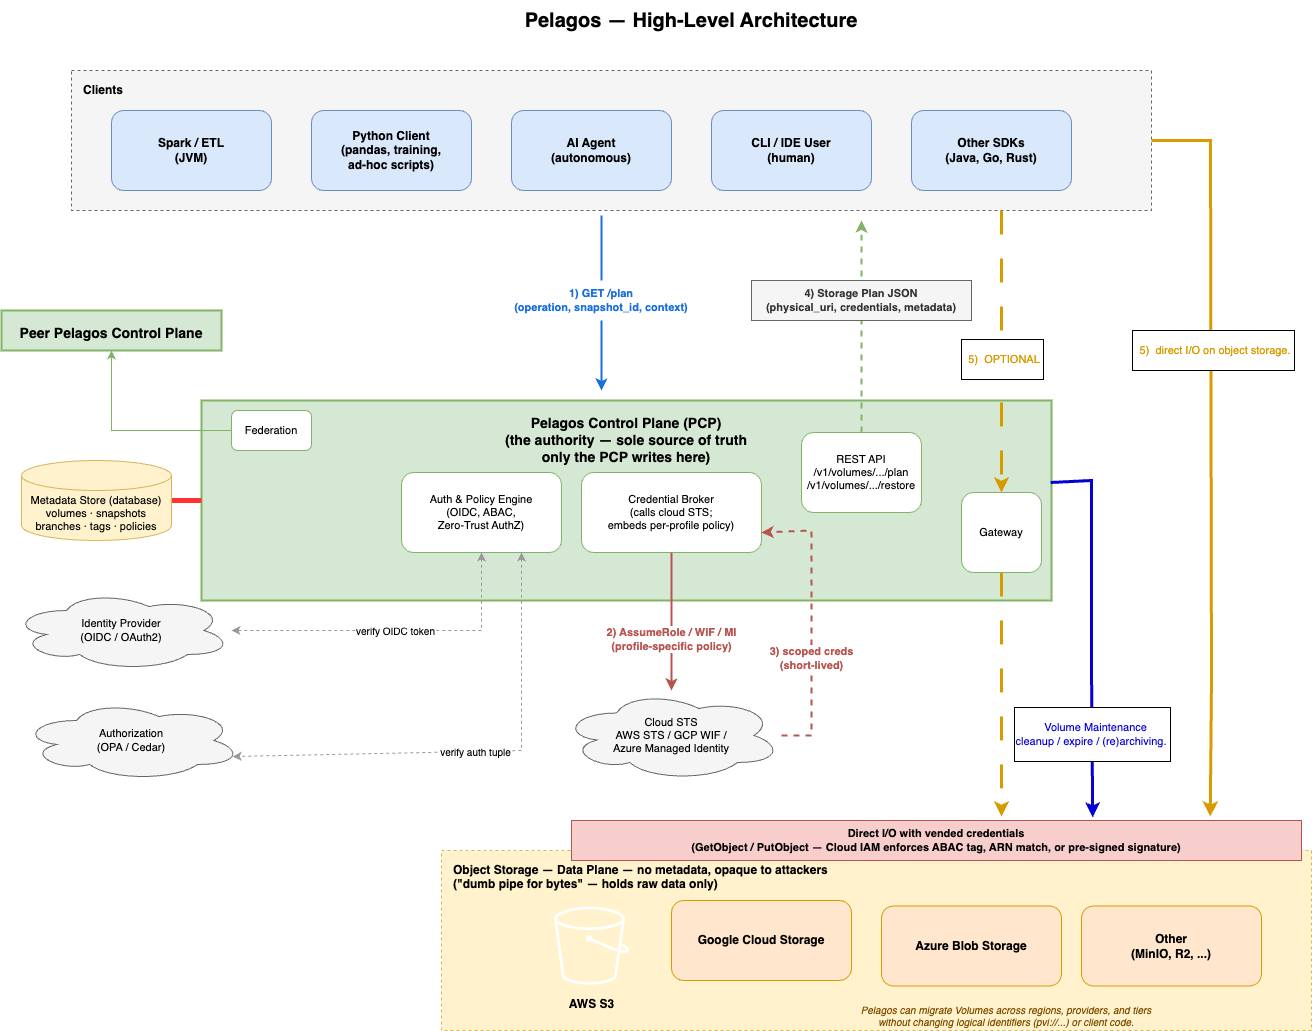

The diagram above was exported from draw.io. Its source (the exported page's mxGraphModel, read from the mxfile embedded in the PNG):
<mxGraphModel dx="2232" dy="1636" grid="1" gridSize="10" guides="1" tooltips="1" connect="1" arrows="1" fold="1" page="1" pageScale="1" pageWidth="1400" pageHeight="900" math="0" shadow="0">
  <root>
    <mxCell id="0" />
    <mxCell id="1" parent="0" />
    <mxCell id="title" value="Pelagos — High-Level Architecture" style="text;html=1;strokeColor=none;fillColor=none;align=center;verticalAlign=middle;whiteSpace=wrap;rounded=0;fontSize=20;fontStyle=1" parent="1" vertex="1">
      <mxGeometry x="400" y="60" width="600" height="40" as="geometry" />
    </mxCell>
    <mxCell id="clients-lane" value="Clients" style="rounded=0;whiteSpace=wrap;html=1;fillColor=#f5f5f5;strokeColor=#666666;dashed=1;fontSize=12;fontStyle=1;verticalAlign=top;align=left;spacingLeft=10;spacingTop=6" parent="1" vertex="1">
      <mxGeometry x="80" y="130" width="1080" height="140" as="geometry" />
    </mxCell>
    <mxCell id="spark" value="Spark / ETL&#10;(JVM)" style="rounded=1;whiteSpace=wrap;html=1;fillColor=#dae8fc;strokeColor=#6c8ebf;fontSize=12;fontStyle=1" parent="1" vertex="1">
      <mxGeometry x="120" y="170" width="160" height="80" as="geometry" />
    </mxCell>
    <mxCell id="python" value="Python Client&#10;(pandas, training,&#10;ad-hoc scripts)" style="rounded=1;whiteSpace=wrap;html=1;fillColor=#dae8fc;strokeColor=#6c8ebf;fontSize=12;fontStyle=1" parent="1" vertex="1">
      <mxGeometry x="320" y="170" width="160" height="80" as="geometry" />
    </mxCell>
    <mxCell id="agent" value="AI Agent&#10;(autonomous)" style="rounded=1;whiteSpace=wrap;html=1;fillColor=#dae8fc;strokeColor=#6c8ebf;fontSize=12;fontStyle=1" parent="1" vertex="1">
      <mxGeometry x="520" y="170" width="160" height="80" as="geometry" />
    </mxCell>
    <mxCell id="cli" value="CLI / IDE User&#10;(human)" style="rounded=1;whiteSpace=wrap;html=1;fillColor=#dae8fc;strokeColor=#6c8ebf;fontSize=12;fontStyle=1" parent="1" vertex="1">
      <mxGeometry x="720" y="170" width="160" height="80" as="geometry" />
    </mxCell>
    <mxCell id="other" value="Other SDKs&#10;(Java, Go, Rust)" style="rounded=1;whiteSpace=wrap;html=1;fillColor=#dae8fc;strokeColor=#6c8ebf;fontSize=12;fontStyle=1" parent="1" vertex="1">
      <mxGeometry x="920" y="170" width="160" height="80" as="geometry" />
    </mxCell>
    <mxCell id="cp-box" value="Pelagos Control Plane (PCP)&lt;br&gt;(the authority — sole source of truth&lt;div&gt;only the PCP writes here)&lt;/div&gt;" style="rounded=0;whiteSpace=wrap;html=1;fillColor=#d5e8d4;strokeColor=#82b366;fontSize=14;fontStyle=1;verticalAlign=top;align=center;spacingTop=8;strokeWidth=2" parent="1" vertex="1">
      <mxGeometry x="210" y="460" width="850" height="200" as="geometry" />
    </mxCell>
    <mxCell id="rest-api" value="REST API&#10;/v1/volumes/.../plan&#10;/v1/volumes/.../restore" style="rounded=1;whiteSpace=wrap;html=1;fillColor=#ffffff;strokeColor=#82b366;fontSize=11" parent="1" vertex="1">
      <mxGeometry x="810" y="492" width="120" height="80" as="geometry" />
    </mxCell>
    <mxCell id="auth" value="Auth &amp; Policy Engine&#10;(OIDC, ABAC,&#10;Zero-Trust AuthZ)" style="rounded=1;whiteSpace=wrap;html=1;fillColor=#ffffff;strokeColor=#82b366;fontSize=11" parent="1" vertex="1">
      <mxGeometry x="410" y="532" width="160" height="80" as="geometry" />
    </mxCell>
    <mxCell id="credbroker" value="Credential Broker&#10;(calls cloud STS;&#10;embeds per-profile policy)" style="rounded=1;whiteSpace=wrap;html=1;fillColor=#ffffff;strokeColor=#82b366;fontSize=11" parent="1" vertex="1">
      <mxGeometry x="590" y="532" width="180" height="80" as="geometry" />
    </mxCell>
    <mxCell id="q62U9XzMX3cS9nVrNWUu-2" style="edgeStyle=orthogonalEdgeStyle;rounded=0;orthogonalLoop=1;jettySize=auto;html=1;entryX=0;entryY=0.5;entryDx=0;entryDy=0;strokeColor=#FF3333;strokeWidth=5;endArrow=none;endFill=0;" edge="1" parent="1" source="metastore" target="cp-box">
      <mxGeometry relative="1" as="geometry" />
    </mxCell>
    <mxCell id="metastore" value="Metadata Store (database)&lt;br&gt;volumes · snapshots&lt;br&gt;branches · tags · policies" style="shape=cylinder3;whiteSpace=wrap;html=1;boundedLbl=1;backgroundOutline=1;size=15;fillColor=#fff2cc;strokeColor=#d6b656;fontSize=11" parent="1" vertex="1">
      <mxGeometry x="30" y="520" width="150" height="80" as="geometry" />
    </mxCell>
    <mxCell id="idp" value="Identity Provider&#10;(OIDC / OAuth2)" style="ellipse;shape=cloud;whiteSpace=wrap;html=1;fillColor=#f5f5f5;strokeColor=#666666;fontSize=11" parent="1" vertex="1">
      <mxGeometry x="20" y="650" width="220" height="80" as="geometry" />
    </mxCell>
    <mxCell id="sts" value="Cloud STS&#10;AWS STS / GCP WIF /&#10;Azure Managed Identity" style="ellipse;shape=cloud;whiteSpace=wrap;html=1;fillColor=#f5f5f5;strokeColor=#666666;fontSize=11" parent="1" vertex="1">
      <mxGeometry x="570" y="750" width="220" height="90" as="geometry" />
    </mxCell>
    <mxCell id="storage-lane" value="Object Storage — Data Plane&amp;nbsp;— no metadata, opaque to attackers&lt;br&gt;(&quot;dumb pipe for bytes&quot; — holds raw data only)" style="rounded=0;whiteSpace=wrap;html=1;fillColor=#fff2cc;strokeColor=#d6b656;dashed=1;fontSize=12;fontStyle=1;verticalAlign=top;align=left;spacingLeft=10;spacingTop=6" parent="1" vertex="1">
      <mxGeometry x="450" y="910" width="870" height="180" as="geometry" />
    </mxCell>
    <mxCell id="s3" value="AWS S3" style="shape=mxgraph.aws4.s3;html=1;labelPosition=center;verticalLabelPosition=bottom;align=center;verticalAlign=top;outlineConnect=0;fontSize=12;fontStyle=1" parent="1" vertex="1">
      <mxGeometry x="562.4200000000001" y="960" width="75.16" height="90" as="geometry" />
    </mxCell>
    <mxCell id="gcs" value="Google Cloud Storage" style="rounded=1;whiteSpace=wrap;html=1;fillColor=#ffe6cc;strokeColor=#d79b00;fontSize=12;fontStyle=1" parent="1" vertex="1">
      <mxGeometry x="680" y="960" width="180" height="80" as="geometry" />
    </mxCell>
    <mxCell id="azure" value="Azure Blob Storage" style="rounded=1;whiteSpace=wrap;html=1;fillColor=#ffe6cc;strokeColor=#d79b00;fontSize=12;fontStyle=1" parent="1" vertex="1">
      <mxGeometry x="890" y="965.5" width="180" height="80" as="geometry" />
    </mxCell>
    <mxCell id="other-storage" value="Other&#10;(MinIO, R2, ...)" style="rounded=1;whiteSpace=wrap;html=1;fillColor=#ffe6cc;strokeColor=#d79b00;fontSize=12;fontStyle=1" parent="1" vertex="1">
      <mxGeometry x="1090" y="965.5" width="180" height="80" as="geometry" />
    </mxCell>
    <mxCell id="storage-note" value="Pelagos can migrate Volumes across regions, providers, and tiers&#10;without changing logical identifiers (pvi://...) or client code." style="text;html=1;strokeColor=none;fillColor=none;align=center;verticalAlign=middle;whiteSpace=wrap;fontSize=10;fontStyle=2;fontColor=#7f4f00" parent="1" vertex="1">
      <mxGeometry x="710" y="1060" width="610" height="30" as="geometry" />
    </mxCell>
    <mxCell id="a1-cli" value="" style="endArrow=classic;html=1;rounded=0;strokeColor=#1a6fdf;strokeWidth=2;" parent="1" edge="1">
      <mxGeometry relative="1" as="geometry">
        <mxPoint x="610" y="275" as="sourcePoint" />
        <mxPoint x="610" y="450" as="targetPoint" />
      </mxGeometry>
    </mxCell>
    <mxCell id="a1-label" value="1) GET /plan&lt;br&gt;(operation, snapshot_id, context)" style="text;html=1;align=center;verticalAlign=middle;whiteSpace=wrap;rounded=0;fontSize=11;fontStyle=1;fontColor=#1a6fdf;fillColor=#ffffff;strokeColor=none" parent="1" vertex="1">
      <mxGeometry x="500" y="340" width="220" height="40" as="geometry" />
    </mxCell>
    <mxCell id="a-idp" value="verify OIDC token" style="endArrow=classic;startArrow=classic;html=1;rounded=0;strokeColor=#999999;dashed=1;fontSize=10;exitX=0.5;exitY=1;exitDx=0;exitDy=0;" parent="1" source="auth" target="idp" edge="1">
      <mxGeometry relative="1" as="geometry">
        <Array as="points">
          <mxPoint x="490" y="690" />
        </Array>
      </mxGeometry>
    </mxCell>
    <mxCell id="a2" value="2) AssumeRole / WIF / MI&lt;br&gt;(profile-specific policy)" style="endArrow=classic;html=1;rounded=0;strokeColor=#b85450;strokeWidth=2;fontSize=11;fontStyle=1;fontColor=#b85450" parent="1" source="credbroker" target="sts" edge="1">
      <mxGeometry x="0.25" relative="1" as="geometry">
        <Array as="points">
          <mxPoint x="680" y="720" />
        </Array>
        <mxPoint as="offset" />
      </mxGeometry>
    </mxCell>
    <mxCell id="a3" value="3) scoped creds&lt;br&gt;(short-lived)" style="endArrow=classic;html=1;rounded=0;strokeColor=#b85450;strokeWidth=2;dashed=1;fontSize=11;fontStyle=1;fontColor=#b85450;entryX=1;entryY=0.75;entryDx=0;entryDy=0;" parent="1" source="sts" target="credbroker" edge="1">
      <mxGeometry x="-0.25" relative="1" as="geometry">
        <Array as="points">
          <mxPoint x="820" y="795" />
          <mxPoint x="820" y="590" />
        </Array>
        <mxPoint as="offset" />
      </mxGeometry>
    </mxCell>
    <mxCell id="a4" value="" style="endArrow=classic;html=1;rounded=0;strokeColor=#82b366;strokeWidth=2;dashed=1;" parent="1" source="rest-api" edge="1">
      <mxGeometry relative="1" as="geometry">
        <mxPoint x="870" y="280" as="targetPoint" />
      </mxGeometry>
    </mxCell>
    <mxCell id="a5-spark" value="" style="endArrow=classic;html=1;rounded=0;strokeColor=#d79b00;strokeWidth=3;exitX=1;exitY=0.5;entryX=0.875;entryY=-0.1;exitDx=0;exitDy=0;entryDx=0;entryDy=0;entryPerimeter=0;" parent="1" source="clients-lane" target="a5-label" edge="1">
      <mxGeometry relative="1" as="geometry">
        <Array as="points">
          <mxPoint x="1219" y="200" />
          <mxPoint x="1220" y="740" />
        </Array>
      </mxGeometry>
    </mxCell>
    <mxCell id="q62U9XzMX3cS9nVrNWUu-7" value="&lt;br&gt;&amp;nbsp; 5)&amp;nbsp; direct I/O on object storage.&amp;nbsp;&lt;div&gt;&lt;br&gt;&lt;/div&gt;" style="edgeLabel;align=center;verticalAlign=middle;resizable=0;points=[];spacingTop=1;spacingLeft=1;labelBackgroundColor=#ffffff;labelBorderColor=default;fontColor=#d79b00;html=1;" vertex="1" connectable="0" parent="a5-spark">
      <mxGeometry x="-0.3125" y="4" relative="1" as="geometry">
        <mxPoint x="-3" y="16" as="offset" />
      </mxGeometry>
    </mxCell>
    <mxCell id="a5-label" value="Direct I/O with vended credentials&lt;br&gt;(GetObject / PutObject — Cloud IAM enforces ABAC tag, ARN match, or pre-signed signature)" style="text;html=1;align=center;verticalAlign=middle;whiteSpace=wrap;rounded=0;fontSize=11;fontStyle=1;fillColor=#f8cecc;strokeColor=#b85450;" parent="1" vertex="1">
      <mxGeometry x="580" y="880" width="730" height="40" as="geometry" />
    </mxCell>
    <mxCell id="q62U9XzMX3cS9nVrNWUu-1" value="Authorization&lt;br&gt;(OPA / Cedar)" style="ellipse;shape=cloud;whiteSpace=wrap;html=1;fillColor=#f5f5f5;strokeColor=#666666;fontSize=11" vertex="1" parent="1">
      <mxGeometry x="30" y="760" width="220" height="80" as="geometry" />
    </mxCell>
    <mxCell id="q62U9XzMX3cS9nVrNWUu-5" value="verify auth tuple" style="endArrow=classic;startArrow=classic;html=1;rounded=0;strokeColor=#999999;dashed=1;fontSize=10;exitX=0.75;exitY=1;exitDx=0;exitDy=0;entryX=0.96;entryY=0.7;entryDx=0;entryDy=0;entryPerimeter=0;" edge="1" parent="1" source="auth" target="q62U9XzMX3cS9nVrNWUu-1">
      <mxGeometry relative="1" as="geometry">
        <Array as="points">
          <mxPoint x="530" y="810" />
        </Array>
        <mxPoint x="500" y="600" as="sourcePoint" />
        <mxPoint x="130" y="700" as="targetPoint" />
      </mxGeometry>
    </mxCell>
    <mxCell id="a4-label" value="4) Storage Plan JSON&lt;br&gt;(physical_uri, credentials, metadata)" style="text;html=1;align=center;verticalAlign=middle;whiteSpace=wrap;rounded=0;fontSize=11;fontStyle=1;fillColor=#f5f5f5;fontColor=#333333;strokeColor=#666666;" parent="1" vertex="1">
      <mxGeometry x="760" y="340" width="220" height="40" as="geometry" />
    </mxCell>
    <mxCell id="q62U9XzMX3cS9nVrNWUu-8" value="" style="endArrow=classic;html=1;rounded=0;strokeColor=#0400d6;strokeWidth=3;exitX=0.999;exitY=0.41;entryX=0.714;entryY=-0.075;exitDx=0;exitDy=0;entryDx=0;entryDy=0;entryPerimeter=0;exitPerimeter=0;" edge="1" parent="1" source="cp-box" target="a5-label">
      <mxGeometry relative="1" as="geometry">
        <Array as="points">
          <mxPoint x="1100" y="540" />
          <mxPoint x="1100" y="730" />
        </Array>
        <mxPoint x="1010" y="540" as="sourcePoint" />
        <mxPoint x="1099.7600000000002" y="860" as="targetPoint" />
      </mxGeometry>
    </mxCell>
    <mxCell id="q62U9XzMX3cS9nVrNWUu-9" value="&lt;br&gt;&amp;nbsp; Volume Maintenance&lt;div&gt;cleanup / expire / (re)archiving.&amp;nbsp;&lt;div&gt;&lt;br&gt;&lt;/div&gt;&lt;/div&gt;" style="edgeLabel;align=center;verticalAlign=middle;resizable=0;points=[];spacingTop=1;spacingLeft=1;labelBackgroundColor=#ffffff;labelBorderColor=default;fontColor=#0400d6;html=1;" vertex="1" connectable="0" parent="q62U9XzMX3cS9nVrNWUu-8">
      <mxGeometry x="-0.3125" y="4" relative="1" as="geometry">
        <mxPoint x="-4" y="164" as="offset" />
      </mxGeometry>
    </mxCell>
    <mxCell id="q62U9XzMX3cS9nVrNWUu-12" value="Gateway" style="rounded=1;whiteSpace=wrap;html=1;fillColor=#ffffff;strokeColor=#82b366;fontSize=11" vertex="1" parent="1">
      <mxGeometry x="970" y="552" width="80" height="80" as="geometry" />
    </mxCell>
    <mxCell id="q62U9XzMX3cS9nVrNWUu-13" value="" style="endArrow=classic;html=1;rounded=0;strokeColor=#d79b00;strokeWidth=3;exitX=0.861;exitY=1;entryX=0.5;entryY=0;exitDx=0;exitDy=0;entryDx=0;entryDy=0;exitPerimeter=0;dashed=1;dashPattern=8 8;" edge="1" parent="1" source="clients-lane" target="q62U9XzMX3cS9nVrNWUu-12">
      <mxGeometry relative="1" as="geometry">
        <mxPoint x="1170" y="210" as="sourcePoint" />
        <mxPoint x="1229" y="886" as="targetPoint" />
      </mxGeometry>
    </mxCell>
    <mxCell id="q62U9XzMX3cS9nVrNWUu-14" value="&lt;br&gt;&amp;nbsp; 5)&amp;nbsp; OPTIONAL&amp;nbsp;&lt;div&gt;&lt;br&gt;&lt;/div&gt;" style="edgeLabel;align=center;verticalAlign=middle;resizable=0;points=[];spacingTop=1;spacingLeft=1;labelBackgroundColor=#ffffff;labelBorderColor=default;fontColor=#d79b00;html=1;" vertex="1" connectable="0" parent="q62U9XzMX3cS9nVrNWUu-13">
      <mxGeometry x="-0.3125" y="4" relative="1" as="geometry">
        <mxPoint x="-4" y="51" as="offset" />
      </mxGeometry>
    </mxCell>
    <mxCell id="q62U9XzMX3cS9nVrNWUu-15" value="" style="endArrow=classic;html=1;rounded=0;strokeColor=#d79b00;strokeWidth=3;dashed=1;dashPattern=8 8;exitX=0.5;exitY=1;exitDx=0;exitDy=0;" edge="1" parent="1" source="q62U9XzMX3cS9nVrNWUu-12">
      <mxGeometry relative="1" as="geometry">
        <mxPoint x="1010" y="610" as="sourcePoint" />
        <mxPoint x="1010" y="876" as="targetPoint" />
      </mxGeometry>
    </mxCell>
    <mxCell id="q62U9XzMX3cS9nVrNWUu-17" value="Peer Pelagos Control Plane" style="rounded=0;whiteSpace=wrap;html=1;fillColor=#d5e8d4;strokeColor=#82b366;fontSize=14;fontStyle=1;verticalAlign=top;align=center;spacingTop=8;strokeWidth=2" vertex="1" parent="1">
      <mxGeometry x="10" y="370" width="220" height="40" as="geometry" />
    </mxCell>
    <mxCell id="q62U9XzMX3cS9nVrNWUu-19" style="edgeStyle=orthogonalEdgeStyle;rounded=0;orthogonalLoop=1;jettySize=auto;html=1;strokeColor=#82b366;" edge="1" parent="1" source="q62U9XzMX3cS9nVrNWUu-18" target="q62U9XzMX3cS9nVrNWUu-17">
      <mxGeometry relative="1" as="geometry" />
    </mxCell>
    <mxCell id="q62U9XzMX3cS9nVrNWUu-18" value="Federation" style="rounded=1;whiteSpace=wrap;html=1;fillColor=#ffffff;strokeColor=#82b366;fontSize=11" vertex="1" parent="1">
      <mxGeometry x="240" y="470" width="80" height="40" as="geometry" />
    </mxCell>
  </root>
</mxGraphModel>